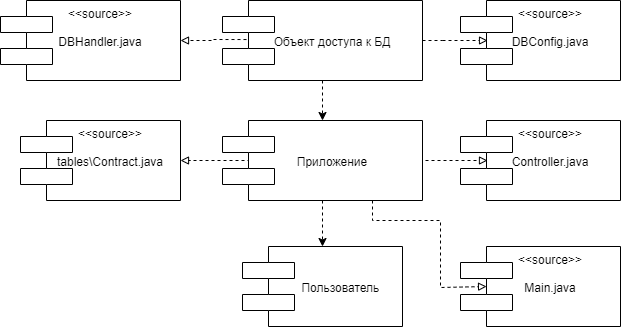

The diagram above was exported from draw.io. Its source (the exported page's mxGraphModel, read from the mxfile embedded in the PNG):
<mxGraphModel dx="1086" dy="2015" grid="1" gridSize="10" guides="1" tooltips="1" connect="1" arrows="1" fold="1" page="1" pageScale="1" pageWidth="827" pageHeight="1169" math="0" shadow="0">
  <root>
    <mxCell id="0" />
    <mxCell id="1" parent="0" />
    <mxCell id="K-m1RULXiVw-oA_PhrIe-5" style="edgeStyle=orthogonalEdgeStyle;rounded=0;orthogonalLoop=1;jettySize=auto;html=1;entryX=0.5;entryY=0;entryDx=0;entryDy=0;dashed=1;" parent="1" source="K-m1RULXiVw-oA_PhrIe-2" target="K-m1RULXiVw-oA_PhrIe-3" edge="1">
      <mxGeometry relative="1" as="geometry" />
    </mxCell>
    <mxCell id="K-m1RULXiVw-oA_PhrIe-15" style="edgeStyle=orthogonalEdgeStyle;rounded=0;orthogonalLoop=1;jettySize=auto;html=1;entryX=1;entryY=0.5;entryDx=0;entryDy=0;dashed=1;endArrow=block;endFill=0;exitX=0.14;exitY=0.5;exitDx=0;exitDy=0;exitPerimeter=0;" parent="1" source="K-m1RULXiVw-oA_PhrIe-2" target="K-m1RULXiVw-oA_PhrIe-14" edge="1">
      <mxGeometry relative="1" as="geometry" />
    </mxCell>
    <mxCell id="K-m1RULXiVw-oA_PhrIe-16" style="edgeStyle=orthogonalEdgeStyle;rounded=0;orthogonalLoop=1;jettySize=auto;html=1;dashed=1;endArrow=block;endFill=0;" parent="1" edge="1">
      <mxGeometry relative="1" as="geometry">
        <mxPoint x="459" y="-840" as="sourcePoint" />
        <mxPoint x="527" y="-840" as="targetPoint" />
      </mxGeometry>
    </mxCell>
    <mxCell id="K-m1RULXiVw-oA_PhrIe-17" style="edgeStyle=orthogonalEdgeStyle;rounded=0;orthogonalLoop=1;jettySize=auto;html=1;entryX=0.163;entryY=0.5;entryDx=0;entryDy=0;entryPerimeter=0;dashed=1;endArrow=block;endFill=0;exitX=0.75;exitY=1;exitDx=0;exitDy=0;" parent="1" source="K-m1RULXiVw-oA_PhrIe-2" target="K-m1RULXiVw-oA_PhrIe-12" edge="1">
      <mxGeometry relative="1" as="geometry">
        <Array as="points">
          <mxPoint x="412" y="-780" />
          <mxPoint x="480" y="-780" />
          <mxPoint x="480" y="-713" />
        </Array>
      </mxGeometry>
    </mxCell>
    <mxCell id="K-m1RULXiVw-oA_PhrIe-2" value="&#10;&#10;Приложение" style="shape=module;align=left;spacingLeft=20;align=center;verticalAlign=top;jettyWidth=52;jettyHeight=16;" parent="1" vertex="1">
      <mxGeometry x="262" y="-880" width="200" height="80" as="geometry" />
    </mxCell>
    <mxCell id="K-m1RULXiVw-oA_PhrIe-3" value="&#10;&#10;     Пользователь" style="shape=module;align=left;spacingLeft=20;align=center;verticalAlign=top;jettyWidth=52;jettyHeight=16;" parent="1" vertex="1">
      <mxGeometry x="282" y="-754" width="160" height="80" as="geometry" />
    </mxCell>
    <mxCell id="K-m1RULXiVw-oA_PhrIe-6" style="edgeStyle=orthogonalEdgeStyle;rounded=0;orthogonalLoop=1;jettySize=auto;html=1;dashed=1;" parent="1" source="K-m1RULXiVw-oA_PhrIe-4" target="K-m1RULXiVw-oA_PhrIe-2" edge="1">
      <mxGeometry relative="1" as="geometry" />
    </mxCell>
    <mxCell id="K-m1RULXiVw-oA_PhrIe-10" style="edgeStyle=orthogonalEdgeStyle;rounded=0;orthogonalLoop=1;jettySize=auto;html=1;entryX=0.169;entryY=0.5;entryDx=0;entryDy=0;entryPerimeter=0;dashed=1;endArrow=block;endFill=0;" parent="1" source="K-m1RULXiVw-oA_PhrIe-4" target="K-m1RULXiVw-oA_PhrIe-9" edge="1">
      <mxGeometry relative="1" as="geometry" />
    </mxCell>
    <mxCell id="K-m1RULXiVw-oA_PhrIe-11" style="edgeStyle=orthogonalEdgeStyle;rounded=0;orthogonalLoop=1;jettySize=auto;html=1;entryX=1;entryY=0.5;entryDx=0;entryDy=0;dashed=1;exitX=0.12;exitY=0.488;exitDx=0;exitDy=0;exitPerimeter=0;endArrow=block;endFill=0;" parent="1" edge="1">
      <mxGeometry relative="1" as="geometry">
        <mxPoint x="286" y="-960.96" as="sourcePoint" />
        <mxPoint x="220" y="-960" as="targetPoint" />
        <Array as="points">
          <mxPoint x="253" y="-961" />
          <mxPoint x="253" y="-960" />
        </Array>
      </mxGeometry>
    </mxCell>
    <mxCell id="K-m1RULXiVw-oA_PhrIe-4" value="&#10;&#10;Объект доступа к БД" style="shape=module;align=left;spacingLeft=20;align=center;verticalAlign=top;jettyWidth=52;jettyHeight=16;" parent="1" vertex="1">
      <mxGeometry x="262" y="-1000" width="200" height="80" as="geometry" />
    </mxCell>
    <mxCell id="K-m1RULXiVw-oA_PhrIe-8" value="&lt;&lt;source&gt;&gt;&#10;&#10;DBHandler.java" style="shape=module;align=left;spacingLeft=20;align=center;verticalAlign=top;jettyWidth=52;jettyHeight=16;" parent="1" vertex="1">
      <mxGeometry x="40" y="-1000" width="180" height="80" as="geometry" />
    </mxCell>
    <mxCell id="K-m1RULXiVw-oA_PhrIe-9" value="&lt;&lt;source&gt;&gt;&#10;&#10;DBConfig.java" style="shape=module;align=left;spacingLeft=20;align=center;verticalAlign=top;jettyWidth=52;jettyHeight=16;" parent="1" vertex="1">
      <mxGeometry x="500" y="-1000" width="160" height="80" as="geometry" />
    </mxCell>
    <mxCell id="K-m1RULXiVw-oA_PhrIe-12" value="&lt;&lt;source&gt;&gt;&#10;&#10;Main.java" style="shape=module;align=left;spacingLeft=20;align=center;verticalAlign=top;jettyWidth=52;jettyHeight=16;" parent="1" vertex="1">
      <mxGeometry x="500" y="-754" width="160" height="80" as="geometry" />
    </mxCell>
    <mxCell id="K-m1RULXiVw-oA_PhrIe-13" value="&lt;&lt;source&gt;&gt;&#10;&#10;Controller.java" style="shape=module;align=left;spacingLeft=20;align=center;verticalAlign=top;jettyWidth=52;jettyHeight=16;" parent="1" vertex="1">
      <mxGeometry x="500" y="-880" width="160" height="80" as="geometry" />
    </mxCell>
    <mxCell id="K-m1RULXiVw-oA_PhrIe-14" value="&lt;&lt;source&gt;&gt;&#10;&#10;tables\Contract.java" style="shape=module;align=left;spacingLeft=20;align=center;verticalAlign=top;jettyWidth=52;jettyHeight=16;" parent="1" vertex="1">
      <mxGeometry x="60" y="-880" width="160" height="80" as="geometry" />
    </mxCell>
  </root>
</mxGraphModel>